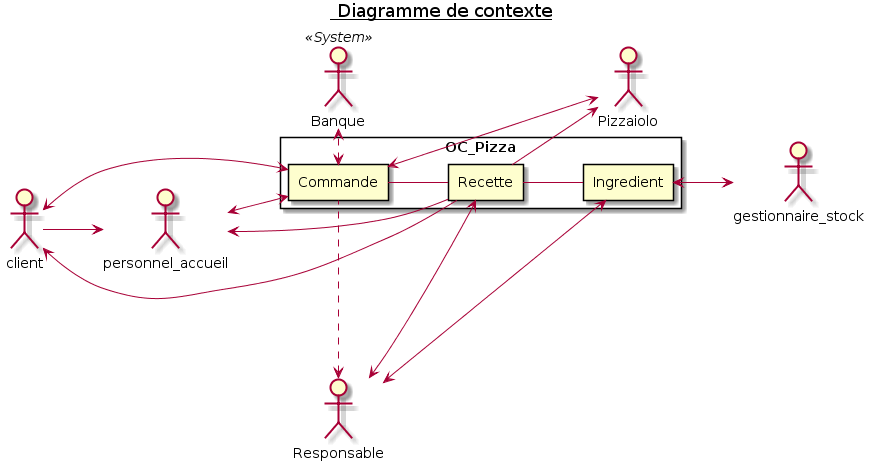

The diagram above was rendered by PlantUML. Its source (embedded in the PNG):
@startuml 1_contextDiagram
title <u> Diagramme de contexte</u>
left to right direction

actor Responsable as RESP
actor Pizzaiolo as PIZLO
actor gestionnaire_stock as GEST
actor personnel_accueil as ACCUEIL
actor client as CUSTOMER
actor Banque <<System>> as BANK

rectangle OC_Pizza {
    rectangle Commande AS CMD
    rectangle Recette AS RECIPE
    rectangle Ingredient AS ITEM
}

CMD -- RECIPE
RECIPE -- ITEM

CUSTOMER --> ACCUEIL

GEST <-u-> ITEM

CUSTOMER <--> CMD
CUSTOMER <-- RECIPE

ACCUEIL <--> CMD
ACCUEIL <-- RECIPE

RESP <.. CMD
RESP <--> RECIPE
RESP <-l-> ITEM

PIZLO <-u- RECIPE
PIZLO <--> CMD

BANK <.l.> CMD

@enduml